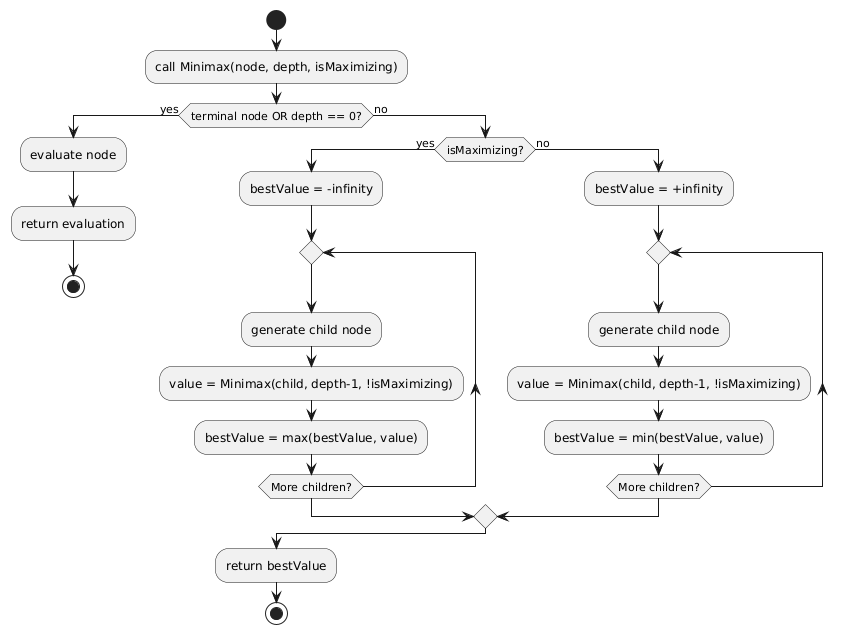

The diagram above was rendered by PlantUML. Its source (embedded in the PNG):
@startuml
start

:call Minimax(node, depth, isMaximizing);

if (terminal node OR depth == 0?) then (yes)
  :evaluate node;
  :return evaluation;
  stop
else (no)
    if (isMaximizing?) then (yes)
      :bestValue = -infinity;
      repeat
        :generate child node;
        :value = Minimax(child, depth-1, !isMaximizing);
        :bestValue = max(bestValue, value);
      repeat while (More children?)
    else (no)
      :bestValue = +infinity;
      repeat
        :generate child node;
        :value = Minimax(child, depth-1, !isMaximizing);
        :bestValue = min(bestValue, value);
      repeat while (More children?)
    endif
endif

:return bestValue;
stop

@enduml